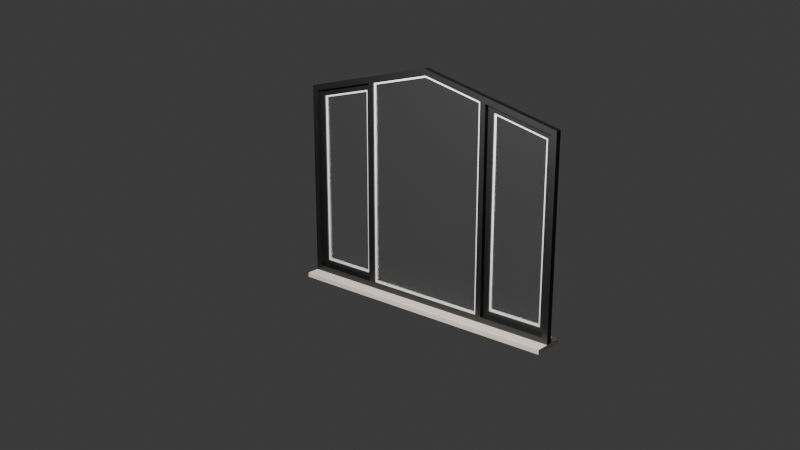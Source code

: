 # Source: Panel_Window_3.blend  (saved by Blender 4.0.36; exported with 4.5.12 LTS)
import bpy
from mathutils import Matrix  # noqa: F401  (used for matrix-valued properties, if any)

bpy.ops.wm.read_factory_settings(use_empty=True)
scene = bpy.context.scene
scene.name = 'Scene'

# ---- collections
col_collection = bpy.data.collections.new('Collection'); scene.collection.children.link(col_collection)

# ---- materials (node trees are filled in below, after node groups)
mat_plastic = bpy.data.materials.new('Plastic')
mat_plastic.use_transparent_shadow = False
mat_plastic.diffuse_color = (0.0, 0.0, 0.0, 1.0)
mat_pvc = bpy.data.materials.new('PVC')
mat_pvc.use_transparent_shadow = False
mat_pvc.diffuse_color = (1.0, 1.0, 1.0, 1.0)
mat_glass = bpy.data.materials.new('Glass')
mat_glass.use_transparent_shadow = False
mat_glass.diffuse_color = (0.333, 0.342, 0.9, 1.0)
mat_marble = bpy.data.materials.new('Marble')
mat_marble.use_transparent_shadow = False
mat_marble.diffuse_color = (0.9, 0.8, 0.7, 1.0)
mat_hidden_material = bpy.data.materials.new('hidden_material')
mat_hidden_material.use_transparent_shadow = False
mat_hidden_material.diffuse_color = (1.0, 1.0, 1.0, 1.0)

# ---- material node trees
mat_plastic.use_nodes = True; mat_plastic.node_tree.nodes.clear()
_N = mat_plastic.node_tree.nodes; _L = mat_plastic.node_tree.links
n0 = _N.new('ShaderNodeBsdfPrincipled'); n0.name = 'Principled BSDF'; n0.location = (10, 300)
n0.inputs[3].default_value = 1.45
n1 = _N.new('ShaderNodeOutputMaterial'); n1.name = 'Material Output'; n1.location = (1100, 160)
n2 = _N.new('ShaderNodeBsdfDiffuse'); n2.name = 'Diffuse BSDF'; n2.location = (200, 320)
n2.inputs[0].default_value = (0.0, 0.0, 0.0, 1.0)
n3 = _N.new('ShaderNodeBsdfAnisotropic'); n3.name = 'Glossy_0'; n3.location = (200, 0)
n4 = _N.new('ShaderNodeMixShader'); n4.name = 'Mix_0'; n4.location = (500, 160)
n4.inputs[0].default_value = 0.1
_L.new(n2.outputs[0], n4.inputs[1])
_L.new(n3.outputs[0], n4.inputs[2])
_L.new(n4.outputs[0], n1.inputs[0])
n1.is_active_output = True
mat_pvc.use_nodes = True; mat_pvc.node_tree.nodes.clear()
_N = mat_pvc.node_tree.nodes; _L = mat_pvc.node_tree.links
n0 = _N.new('ShaderNodeBsdfPrincipled'); n0.name = 'Principled BSDF'; n0.location = (10, 300)
n0.inputs[3].default_value = 1.45
n1 = _N.new('ShaderNodeOutputMaterial'); n1.name = 'Material Output'; n1.location = (1100, 160)
n2 = _N.new('ShaderNodeBsdfDiffuse'); n2.name = 'Diffuse BSDF'; n2.location = (200, 320)
n2.inputs[0].default_value = (1.0, 1.0, 1.0, 1.0)
n3 = _N.new('ShaderNodeBsdfAnisotropic'); n3.name = 'Glossy_0'; n3.location = (200, 0)
n4 = _N.new('ShaderNodeMixShader'); n4.name = 'Mix_0'; n4.location = (500, 160)
n4.inputs[0].default_value = 0.1
_L.new(n2.outputs[0], n4.inputs[1])
_L.new(n3.outputs[0], n4.inputs[2])
_L.new(n4.outputs[0], n1.inputs[0])
n1.is_active_output = True
mat_glass.use_nodes = True; mat_glass.node_tree.nodes.clear()
_N = mat_glass.node_tree.nodes; _L = mat_glass.node_tree.links
n0 = _N.new('ShaderNodeBsdfPrincipled'); n0.name = 'Principled BSDF'; n0.location = (10, 300)
n0.inputs[3].default_value = 1.45
n1 = _N.new('ShaderNodeLightPath'); n1.name = 'Light_0'; n1.location = (10, 160)
n2 = _N.new('ShaderNodeBsdfRefraction'); n2.name = 'Refraction_0'; n2.location = (250, 400)
n2.inputs[2].default_value = 1.0
n3 = _N.new('ShaderNodeBsdfAnisotropic'); n3.name = 'Glossy_0'; n3.location = (250, 100)
n4 = _N.new('ShaderNodeBsdfTransparent'); n4.name = 'Transparent_0'; n4.location = (500, 10)
n5 = _N.new('ShaderNodeMixShader'); n5.name = 'Mix_0'; n5.location = (500, 160)
n5.inputs[0].default_value = 0.035
n6 = _N.new('ShaderNodeMixShader'); n6.name = 'Mix_1'; n6.location = (690, 290)
n7 = _N.new('ShaderNodeOutputMaterial'); n7.name = 'OUTPUT_MATERIAL'; n7.location = (920, 290)
_L.new(n1.outputs[1], n6.inputs[0])
_L.new(n2.outputs[0], n5.inputs[1])
_L.new(n3.outputs[0], n5.inputs[2])
_L.new(n5.outputs[0], n6.inputs[1])
_L.new(n4.outputs[0], n6.inputs[2])
_L.new(n6.outputs[0], n7.inputs[0])
n7.is_active_output = True
mat_marble.use_nodes = True; mat_marble.node_tree.nodes.clear()
_N = mat_marble.node_tree.nodes; _L = mat_marble.node_tree.links
n0 = _N.new('ShaderNodeBsdfPrincipled'); n0.name = 'Principled BSDF'; n0.location = (10, 300)
n0.inputs[3].default_value = 1.45
n1 = _N.new('ShaderNodeOutputMaterial'); n1.name = 'Material Output'; n1.location = (1100, 160)
n2 = _N.new('ShaderNodeBsdfDiffuse'); n2.name = 'Diffuse BSDF'; n2.location = (200, 320)
n2.inputs[0].default_value = (0.9, 0.8, 0.7, 1.0)
n3 = _N.new('ShaderNodeBsdfAnisotropic'); n3.name = 'Glossy_0'; n3.location = (200, 0)
n4 = _N.new('ShaderNodeMixShader'); n4.name = 'Mix_0'; n4.location = (500, 160)
n4.inputs[0].default_value = 0.1
_L.new(n2.outputs[0], n4.inputs[1])
_L.new(n3.outputs[0], n4.inputs[2])
_L.new(n4.outputs[0], n1.inputs[0])
n1.is_active_output = True
mat_hidden_material.use_nodes = True; mat_hidden_material.node_tree.nodes.clear()
_N = mat_hidden_material.node_tree.nodes; _L = mat_hidden_material.node_tree.links
n0 = _N.new('ShaderNodeBsdfPrincipled'); n0.name = 'Principled BSDF'; n0.location = (10, 300)
n0.inputs[3].default_value = 1.45
n1 = _N.new('ShaderNodeBsdfTransparent'); n1.name = 'Transparent_0'; n1.location = (700, 160)
_L.new(n1.outputs[0], n1.inputs[0])

# ---- world
world_world = bpy.data.worlds.new('World'); scene.world = world_world
world_world.use_nodes = True; world_world.node_tree.nodes.clear()
_N = world_world.node_tree.nodes; _L = world_world.node_tree.links
n0 = _N.new('ShaderNodeOutputWorld'); n0.name = 'World Output'; n0.location = (300, 300)
n1 = _N.new('ShaderNodeBackground'); n1.name = 'Background'; n1.location = (10, 300)
n1.inputs[0].default_value = (0.05088, 0.05088, 0.05088, 1.0)
_L.new(n1.outputs[0], n0.inputs[0])
n0.is_active_output = True
world_world.color = (0.05088, 0.05088, 0.05088)
world_world.use_sun_shadow = False
world_world.sun_shadow_jitter_overblur = 0.0

# ---- cameras
cam_camera = bpy.data.cameras.new('Camera')
cam_camera.clip_end = 100.0
cam_camera.ortho_scale = 7.314

# ---- lights
light_light = bpy.data.lights.new('Light', 'POINT')
light_light.transmission_factor = 0.0
light_light.use_soft_falloff = False
light_light.energy = 1000.0
light_light.shadow_soft_size = 0.1
light_light.shadow_maximum_resolution = 0.006
light_light.use_absolute_resolution = True

# ---- meshes
me_window = bpy.data.meshes.new('Window')
me_window.from_pydata([(-1.25, -0.025, 0.0), (-1.25, 0.025, 0.0), (-1.2, -0.025, 0.05), (-1.2, 0.025, 0.05), (-0.6, -0.025, 0.05), (-0.6, 0.025, 0.05), (-0.55, -0.025, 0.05), (-0.55, 0.025, 0.05), (0.55, -0.025, 0.05), (0.55, 0.025, 0.05), (0.6, -0.025, 0.05), (0.6, 0.025, 0.05), (1.2, -0.025, 0.05), (1.2, 0.025, 0.05), (1.25, -0.025, 0.0), (1.25, 0.025, 0.0), (-1.25, -0.025, 1.7), (-1.25, 0.025, 1.7), (-1.2, -0.025, 1.661), (-1.2, 0.025, 1.661), (-0.6, -0.025, 1.805), (-0.6, 0.025, 1.805), (-0.55, -0.025, 1.817), (-0.55, 0.025, 1.817), (0.55, -0.025, 1.817), (0.55, 0.025, 1.817), (0.6, -0.025, 1.805), (0.6, 0.025, 1.805), (1.2, -0.025, 1.661), (1.2, 0.025, 1.661), (1.25, -0.025, 1.7), (1.25, 0.025, 1.7), (0.0, -0.025, 2.0), (0.0, 0.025, 2.0), (0.0, -0.025, 1.949), (0.0, 0.025, 1.949), (-1.2, 0.015, 0.05), (-1.15, 0.015, 0.1), (-1.15, 0.065, 0.1), (-1.2, 0.065, 0.05), (-1.2, 0.015, 1.661), (-1.15, 0.015, 1.621), (-1.15, 0.065, 1.621), (-1.2, 0.065, 1.661), (-0.6, 0.015, 1.805), (-0.65, 0.015, 1.741), (-0.65, 0.065, 1.741), (-0.6, 0.065, 1.805), (-0.6, 0.015, 0.05), (-0.65, 0.015, 0.1), (-0.65, 0.065, 0.1), (-0.6, 0.065, 0.05), (-1.15, 0.03, 0.1), (-1.13, 0.03, 0.12), (-1.13, 0.05, 0.12), (-1.15, 0.05, 0.1), (-1.15, 0.03, 1.621), (-1.13, 0.03, 1.605), (-1.13, 0.05, 1.605), (-1.15, 0.05, 1.621), (-0.65, 0.03, 1.741), (-0.67, 0.03, 1.716), (-0.67, 0.05, 1.716), (-0.65, 0.05, 1.741), (-0.65, 0.03, 0.1), (-0.67, 0.03, 0.12), (-0.67, 0.05, 0.12), (-0.65, 0.05, 0.1), (-1.13, 0.035, 0.12), (-1.13, 0.035, 1.605), (-0.67, 0.035, 1.716), (-0.67, 0.035, 0.12), (-1.13, 0.045, 0.12), (-1.13, 0.045, 1.605), (-0.67, 0.045, 1.716), (-0.67, 0.045, 0.12), (-0.55, -0.01, 0.05), (-0.53, -0.01, 0.07), (-0.53, 0.01, 0.07), (-0.55, 0.01, 0.05), (-0.55, -0.01, 1.817), (-0.53, -0.01, 1.801), (-0.53, 0.01, 1.801), (-0.55, 0.01, 1.817), (0.0, -0.01, 1.949), (0.0, -0.01, 1.928), (0.0, 0.01, 1.928), (0.0, 0.01, 1.949), (0.55, -0.01, 1.817), (0.53, -0.01, 1.801), (0.53, 0.01, 1.801), (0.55, 0.01, 1.817), (0.55, -0.01, 0.05), (0.53, -0.01, 0.07), (0.53, 0.01, 0.07), (0.55, 0.01, 0.05), (-0.53, -0.005, 0.07), (-0.53, 0.005, 0.07), (-0.53, -0.005, 1.801), (-0.53, 0.005, 1.801), (0.0, -0.005, 1.928), (0.0, 0.005, 1.928), (0.53, -0.005, 1.801), (0.53, 0.005, 1.801), (0.53, -0.005, 0.07), (0.53, 0.005, 0.07), (0.6, 0.015, 0.05), (0.65, 0.015, 0.1), (0.65, 0.065, 0.1), (0.6, 0.065, 0.05), (0.6, 0.015, 1.805), (0.65, 0.015, 1.741), (0.65, 0.065, 1.741), (0.6, 0.065, 1.805), (1.2, 0.015, 1.661), (1.15, 0.015, 1.621), (1.15, 0.065, 1.621), (1.2, 0.065, 1.661), (1.2, 0.015, 0.05), (1.15, 0.015, 0.1), (1.15, 0.065, 0.1), (1.2, 0.065, 0.05), (0.65, 0.03, 0.1), (0.67, 0.03, 0.12), (0.67, 0.05, 0.12), (0.65, 0.05, 0.1), (0.65, 0.03, 1.741), (0.67, 0.03, 1.716), (0.67, 0.05, 1.716), (0.65, 0.05, 1.741), (1.15, 0.03, 1.621), (1.13, 0.03, 1.605), (1.13, 0.05, 1.605), (1.15, 0.05, 1.621), (1.15, 0.03, 0.1), (1.13, 0.03, 0.12), (1.13, 0.05, 0.12), (1.15, 0.05, 0.1), (0.67, 0.035, 0.12), (0.67, 0.035, 1.716), (1.13, 0.035, 1.605), (1.13, 0.035, 0.12), (0.67, 0.045, 0.12), (0.67, 0.045, 1.716), (1.13, 0.045, 1.605), (1.13, 0.045, 0.12), (-1.25, 0.14, 0.0), (1.25, 0.14, 0.0), (-1.25, -0.14, 0.0), (1.25, -0.14, 0.0), (-1.25, 0.14, -0.04), (1.25, 0.14, -0.04), (-1.25, -0.14, -0.04), (1.25, -0.14, -0.04)], [], [(0, 1, 15, 14), (3, 2, 4, 5), (7, 6, 8, 9), (11, 10, 12, 13), (14, 12, 10, 8, 6, 4, 2, 0), (1, 3, 5, 7, 9, 11, 13, 15), (1, 0, 16, 17), (3, 1, 17, 19), (2, 3, 19, 18), (0, 2, 18, 16), (5, 4, 20, 21), (7, 5, 21, 23), (6, 7, 23, 22), (4, 6, 22, 20), (9, 8, 24, 25), (11, 9, 25, 27), (10, 11, 27, 26), (8, 10, 26, 24), (13, 12, 28, 29), (15, 13, 29, 31), (14, 15, 31, 30), (12, 14, 30, 28), (17, 16, 32, 33), (33, 32, 30, 31), (18, 19, 21, 20), (22, 23, 35, 34), (34, 35, 25, 24), (26, 27, 29, 28), (30, 32, 16, 18, 20, 22, 34, 24, 26, 28), (29, 27, 25, 35, 23, 21, 19, 17, 33, 31), (36, 37, 41, 40), (37, 38, 42, 41), (38, 39, 43, 42), (39, 36, 40, 43), (40, 41, 45, 44), (41, 42, 46, 45), (42, 43, 47, 46), (43, 40, 44, 47), (44, 45, 49, 48), (45, 46, 50, 49), (46, 47, 51, 50), (47, 44, 48, 51), (48, 49, 37, 36), (49, 50, 38, 37), (50, 51, 39, 38), (51, 48, 36, 39), (52, 53, 57, 56), (53, 54, 58, 57), (54, 55, 59, 58), (56, 57, 61, 60), (57, 58, 62, 61), (58, 59, 63, 62), (60, 61, 65, 64), (61, 62, 66, 65), (62, 63, 67, 66), (64, 65, 53, 52), (65, 66, 54, 53), (66, 67, 55, 54), (69, 68, 71, 70), (72, 73, 74, 75), (76, 77, 81, 80), (77, 78, 82, 81), (78, 79, 83, 82), (80, 81, 85, 84), (81, 82, 86, 85), (82, 83, 87, 86), (84, 85, 89, 88), (85, 86, 90, 89), (86, 87, 91, 90), (88, 89, 93, 92), (89, 90, 94, 93), (90, 91, 95, 94), (92, 93, 77, 76), (93, 94, 78, 77), (94, 95, 79, 78), (104, 102, 100, 98, 96), (97, 99, 101, 103, 105), (106, 107, 111, 110), (107, 108, 112, 111), (108, 109, 113, 112), (109, 106, 110, 113), (110, 111, 115, 114), (111, 112, 116, 115), (112, 113, 117, 116), (113, 110, 114, 117), (114, 115, 119, 118), (115, 116, 120, 119), (116, 117, 121, 120), (117, 114, 118, 121), (118, 119, 107, 106), (119, 120, 108, 107), (120, 121, 109, 108), (121, 118, 106, 109), (122, 123, 127, 126), (123, 124, 128, 127), (124, 125, 129, 128), (126, 127, 131, 130), (127, 128, 132, 131), (128, 129, 133, 132), (130, 131, 135, 134), (131, 132, 136, 135), (132, 133, 137, 136), (134, 135, 123, 122), (135, 136, 124, 123), (136, 137, 125, 124), (139, 138, 141, 140), (142, 143, 144, 145), (153, 152, 150, 151), (151, 150, 146, 147), (148, 149, 147, 146), (152, 153, 149, 148), (150, 152, 148, 146), (149, 153, 151, 147)])
me_window.polygons.foreach_set('material_index', [0, 0, 0, 0, 0, 0, 0, 0, 0, 0, 0, 0, 0, 0, 0, 0, 0, 0, 0, 0, 0, 0, 0, 0, 0, 0, 0, 0, 0, 0, 0, 0, 0, 0, 0, 0, 0, 0, 0, 0, 0, 0, 0, 0, 0, 0, 1, 1, 1, 1, 1, 1, 1, 1, 1, 1, 1, 1, 2, 2, 1, 1, 1, 1, 1, 1, 1, 1, 1, 1, 1, 1, 1, 1, 1, 2, 2, 0, 0, 0, 0, 0, 0, 0, 0, 0, 0, 0, 0, 0, 0, 0, 0, 1, 1, 1, 1, 1, 1, 1, 1, 1, 1, 1, 1, 2, 2, 3, 3, 3, 3, 3, 3])
me_window.materials.append(mat_plastic)
me_window.materials.append(mat_pvc)
me_window.materials.append(mat_glass)
me_window.materials.append(mat_marble)
me_window.update()
me_ctrl_hole = bpy.data.meshes.new('CTRL_Hole')
me_ctrl_hole.from_pydata([(-1.25, 0.252, -0.04), (-1.25, 0.252, 1.7), (0.0, 0.252, 2.0), (1.25, 0.252, 1.7), (1.25, 0.252, -0.04), (-1.25, -0.252, -0.04), (-1.25, -0.252, 1.7), (0.0, -0.252, 2.0), (1.25, -0.252, 1.7), (1.25, -0.252, -0.04)], [], [(0, 5, 6, 1), (4, 3, 8, 9), (0, 1, 2, 3, 4), (9, 8, 7, 6, 5), (1, 6, 7, 2), (2, 7, 8, 3), (0, 4, 9, 5)])
me_ctrl_hole.materials.append(mat_hidden_material)
me_ctrl_hole.update()

# ---- objects
ob_light = bpy.data.objects.new('Light', light_light)
ob_camera = bpy.data.objects.new('Camera', cam_camera)
ob_window = bpy.data.objects.new('Window', me_window)
ob_window_group = bpy.data.objects.new('Window_Group', None)
ob_ctrl_hole = bpy.data.objects.new('CTRL_Hole', me_ctrl_hole)

# ---- transforms, parenting, visibility, modifiers, constraints
ob_light.location = (0.5702, -2.683, 3.335)
ob_light.rotation_euler = (0.6503, 0.05522, 1.866)
ob_light.lock_rotations_4d = False
ob_light.empty_display_type = 'ARROWS'
ob_light.color = (0.0, 0.0, 0.0, 0.0)
ob_light.lineart.crease_threshold = 0.0
ob_camera.location = (5.526, -6.691, 3.647)
ob_camera.rotation_euler = (1.243, 5.315e-08, 0.7144)
ob_camera.lock_rotations_4d = False
ob_camera.empty_display_type = 'ARROWS'
ob_camera.color = (0.0, 0.0, 0.0, 0.0)
ob_camera.display_type = 'WIRE'
ob_camera.lineart.crease_threshold = 0.0
ob_window.parent = ob_window_group
ob_window.location = (0.0, 0.0, 0.0)
ob_window.lock_location = (True, True, True)
ob_window.lock_rotation = (True, True, True)
ob_window_group.location = (0.0, 0.0, 0.0)
ob_ctrl_hole.parent = ob_window_group
ob_ctrl_hole.location = (0.0, 0.0, 0.0)
ob_ctrl_hole.hide_render = True
ob_ctrl_hole.visible_camera = False
ob_ctrl_hole.visible_diffuse = False
ob_ctrl_hole.visible_glossy = False
ob_ctrl_hole.visible_transmission = False
ob_ctrl_hole.display_type = 'WIRE'

# ---- collection membership
col_collection.objects.link(ob_light)
col_collection.objects.link(ob_camera)
col_collection.objects.link(ob_window)
col_collection.objects.link(ob_window_group)
col_collection.objects.link(ob_ctrl_hole)

# ---- scene / render settings (as saved in the file)
scene.camera = ob_camera
scene.frame_start = 1; scene.frame_end = 250; scene.frame_set(1)
scene.render.engine = 'BLENDER_EEVEE_NEXT'
scene.cycles.sampling_pattern = 'TABULATED_SOBOL'
bpy.context.view_layer.update()
